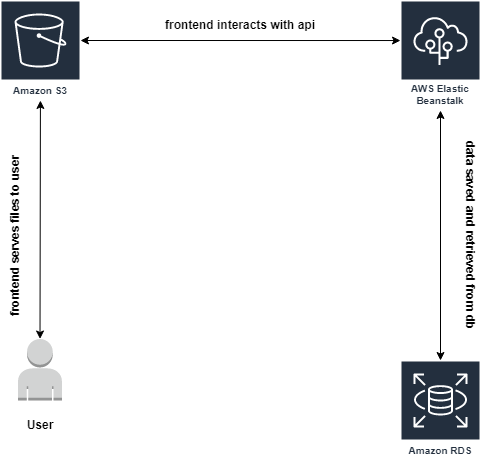

The diagram above was exported from draw.io. Its source (the exported page's mxGraphModel, read from the mxfile embedded in the PNG):
<mxGraphModel dx="868" dy="393" grid="1" gridSize="10" guides="1" tooltips="1" connect="1" arrows="1" fold="1" page="1" pageScale="1" pageWidth="850" pageHeight="1100" math="0" shadow="0">
  <root>
    <mxCell id="0" />
    <mxCell id="1" parent="0" />
    <mxCell id="l19Px1oAzwRKNlUN6Ms0-1" value="Amazon RDS" style="sketch=0;outlineConnect=0;fontColor=#232F3E;gradientColor=none;strokeColor=#ffffff;fillColor=#232F3E;dashed=0;verticalLabelPosition=middle;verticalAlign=bottom;align=center;html=1;whiteSpace=wrap;fontSize=10;fontStyle=1;spacing=3;shape=mxgraph.aws4.productIcon;prIcon=mxgraph.aws4.rds;" parent="1" vertex="1">
      <mxGeometry x="600" y="400" width="80" height="100" as="geometry" />
    </mxCell>
    <mxCell id="l19Px1oAzwRKNlUN6Ms0-2" value="AWS Elastic Beanstalk" style="sketch=0;outlineConnect=0;fontColor=#232F3E;gradientColor=none;strokeColor=#ffffff;fillColor=#232F3E;dashed=0;verticalLabelPosition=middle;verticalAlign=bottom;align=center;html=1;whiteSpace=wrap;fontSize=10;fontStyle=1;spacing=3;shape=mxgraph.aws4.productIcon;prIcon=mxgraph.aws4.elastic_beanstalk;" parent="1" vertex="1">
      <mxGeometry x="600" y="40" width="80" height="110" as="geometry" />
    </mxCell>
    <mxCell id="l19Px1oAzwRKNlUN6Ms0-4" value="Amazon S3" style="sketch=0;outlineConnect=0;fontColor=#232F3E;gradientColor=none;strokeColor=#ffffff;fillColor=#232F3E;dashed=0;verticalLabelPosition=middle;verticalAlign=bottom;align=center;html=1;whiteSpace=wrap;fontSize=10;fontStyle=1;spacing=3;shape=mxgraph.aws4.productIcon;prIcon=mxgraph.aws4.s3;" parent="1" vertex="1">
      <mxGeometry x="200" y="40" width="80" height="100" as="geometry" />
    </mxCell>
    <mxCell id="l19Px1oAzwRKNlUN6Ms0-5" value="" style="outlineConnect=0;dashed=0;verticalLabelPosition=bottom;verticalAlign=top;align=center;html=1;shape=mxgraph.aws3.user;fillColor=#D2D3D3;gradientColor=none;" parent="1" vertex="1">
      <mxGeometry x="217.5" y="378.5" width="43.93" height="61.5" as="geometry" />
    </mxCell>
    <mxCell id="l19Px1oAzwRKNlUN6Ms0-7" value="" style="endArrow=classic;startArrow=classic;html=1;rounded=0;" parent="1" source="l19Px1oAzwRKNlUN6Ms0-1" target="l19Px1oAzwRKNlUN6Ms0-2" edge="1">
      <mxGeometry width="50" height="50" relative="1" as="geometry">
        <mxPoint x="630" y="240" as="sourcePoint" />
        <mxPoint x="730" y="200" as="targetPoint" />
      </mxGeometry>
    </mxCell>
    <mxCell id="l19Px1oAzwRKNlUN6Ms0-10" value="" style="endArrow=classic;startArrow=classic;html=1;rounded=0;" parent="1" source="l19Px1oAzwRKNlUN6Ms0-5" target="l19Px1oAzwRKNlUN6Ms0-4" edge="1">
      <mxGeometry width="50" height="50" relative="1" as="geometry">
        <mxPoint x="400" y="260" as="sourcePoint" />
        <mxPoint x="450" y="210" as="targetPoint" />
      </mxGeometry>
    </mxCell>
    <mxCell id="l19Px1oAzwRKNlUN6Ms0-11" value="&lt;font size=&quot;1&quot; style=&quot;&quot;&gt;&lt;b style=&quot;font-size: 12px;&quot;&gt;data saved and retrieved from db&lt;/b&gt;&lt;/font&gt;" style="text;html=1;strokeColor=none;fillColor=none;align=center;verticalAlign=middle;whiteSpace=wrap;rounded=0;rotation=90;" parent="1" vertex="1">
      <mxGeometry x="570" y="260" width="200" height="30" as="geometry" />
    </mxCell>
    <mxCell id="l19Px1oAzwRKNlUN6Ms0-12" value="&lt;font style=&quot;font-size: 12px;&quot;&gt;&lt;b&gt;frontend interacts with api&lt;/b&gt;&lt;/font&gt;" style="text;html=1;strokeColor=none;fillColor=none;align=center;verticalAlign=middle;whiteSpace=wrap;rounded=0;fontSize=10;" parent="1" vertex="1">
      <mxGeometry x="360" y="50" width="160" height="30" as="geometry" />
    </mxCell>
    <mxCell id="l19Px1oAzwRKNlUN6Ms0-13" value="&lt;b&gt;User&lt;/b&gt;" style="text;html=1;strokeColor=none;fillColor=none;align=center;verticalAlign=middle;whiteSpace=wrap;rounded=0;fontSize=12;" parent="1" vertex="1">
      <mxGeometry x="210" y="450" width="60" height="30" as="geometry" />
    </mxCell>
    <mxCell id="l19Px1oAzwRKNlUN6Ms0-14" value="&lt;font size=&quot;1&quot; style=&quot;&quot;&gt;&lt;b style=&quot;font-size: 12px;&quot;&gt;frontend serves files to user&lt;/b&gt;&lt;/font&gt;" style="text;html=1;strokeColor=none;fillColor=none;align=center;verticalAlign=middle;whiteSpace=wrap;rounded=0;fontSize=12;rotation=-90;" parent="1" vertex="1">
      <mxGeometry x="110" y="260" width="210" height="30" as="geometry" />
    </mxCell>
    <mxCell id="l19Px1oAzwRKNlUN6Ms0-15" value="" style="endArrow=classic;startArrow=classic;html=1;rounded=0;fontSize=12;entryX=0;entryY=0.364;entryDx=0;entryDy=0;entryPerimeter=0;exitX=1;exitY=0.4;exitDx=0;exitDy=0;exitPerimeter=0;" parent="1" source="l19Px1oAzwRKNlUN6Ms0-4" target="l19Px1oAzwRKNlUN6Ms0-2" edge="1">
      <mxGeometry width="50" height="50" relative="1" as="geometry">
        <mxPoint x="380" y="80" as="sourcePoint" />
        <mxPoint x="560" y="80" as="targetPoint" />
      </mxGeometry>
    </mxCell>
  </root>
</mxGraphModel>